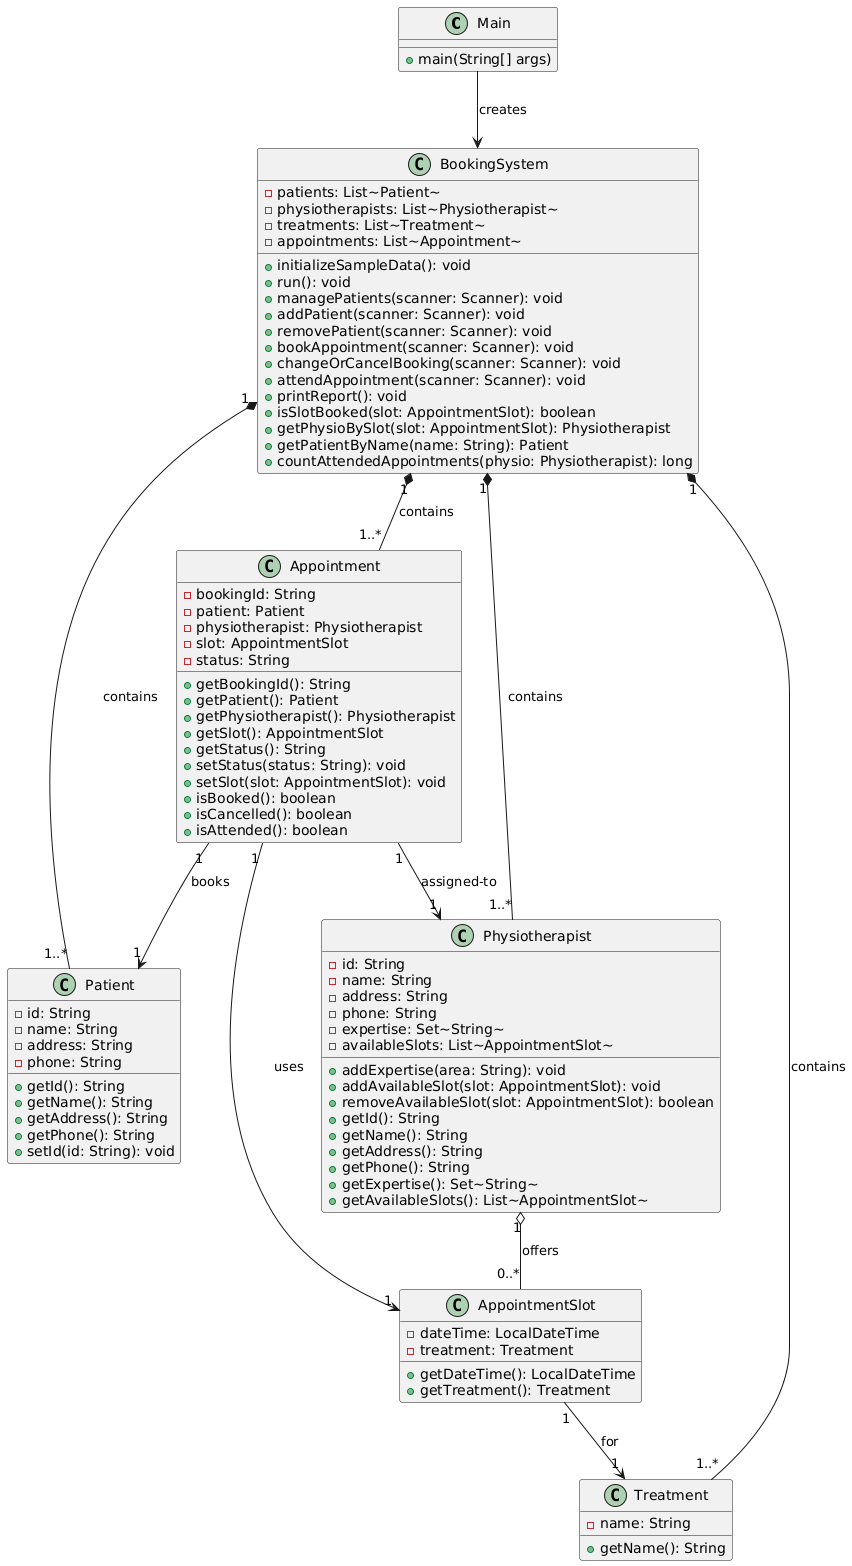

The diagram above was rendered by PlantUML. Its source (embedded in the PNG):
@startuml
class Main {
        +main(String[] args)
    }

    class BookingSystem {
        -patients: List~Patient~
        -physiotherapists: List~Physiotherapist~
        -treatments: List~Treatment~
        -appointments: List~Appointment~
        +initializeSampleData(): void
        +run(): void
        +managePatients(scanner: Scanner): void
        +addPatient(scanner: Scanner): void
        +removePatient(scanner: Scanner): void
        +bookAppointment(scanner: Scanner): void
        +changeOrCancelBooking(scanner: Scanner): void
        +attendAppointment(scanner: Scanner): void
        +printReport(): void
        +isSlotBooked(slot: AppointmentSlot): boolean
        +getPhysioBySlot(slot: AppointmentSlot): Physiotherapist
        +getPatientByName(name: String): Patient
        +countAttendedAppointments(physio: Physiotherapist): long
    }

    class Patient {
        -id: String
        -name: String
        -address: String
        -phone: String
        +getId(): String
        +getName(): String
        +getAddress(): String
        +getPhone(): String
        +setId(id: String): void
    }

    class Physiotherapist {
        -id: String
        -name: String
        -address: String
        -phone: String
        -expertise: Set~String~
        -availableSlots: List~AppointmentSlot~
        +addExpertise(area: String): void
        +addAvailableSlot(slot: AppointmentSlot): void
        +removeAvailableSlot(slot: AppointmentSlot): boolean
        +getId(): String
        +getName(): String
        +getAddress(): String
        +getPhone(): String
        +getExpertise(): Set~String~
        +getAvailableSlots(): List~AppointmentSlot~
    }

    class Appointment {
        -bookingId: String
        -patient: Patient
        -physiotherapist: Physiotherapist
        -slot: AppointmentSlot
        -status: String
        +getBookingId(): String
        +getPatient(): Patient
        +getPhysiotherapist(): Physiotherapist
        +getSlot(): AppointmentSlot
        +getStatus(): String
        +setStatus(status: String): void
        +setSlot(slot: AppointmentSlot): void
        +isBooked(): boolean
        +isCancelled(): boolean
        +isAttended(): boolean
    }

    class AppointmentSlot {
        -dateTime: LocalDateTime
        -treatment: Treatment
        +getDateTime(): LocalDateTime
        +getTreatment(): Treatment
    }

    class Treatment {
        -name: String
        +getName(): String
    }

    Main --> BookingSystem : creates
    BookingSystem "1" *-- "1..*" Patient : contains
    BookingSystem "1" *-- "1..*" Physiotherapist : contains
    BookingSystem "1" *-- "1..*" Treatment : contains
    BookingSystem "1" *-- "1..*" Appointment : contains
    Appointment "1" --> "1" Patient : books
    Appointment "1" --> "1" Physiotherapist : assigned-to
    Appointment "1" --> "1" AppointmentSlot : uses
    AppointmentSlot "1" --> "1" Treatment : for
    Physiotherapist "1" o-- "0..*" AppointmentSlot : offers
@enduml